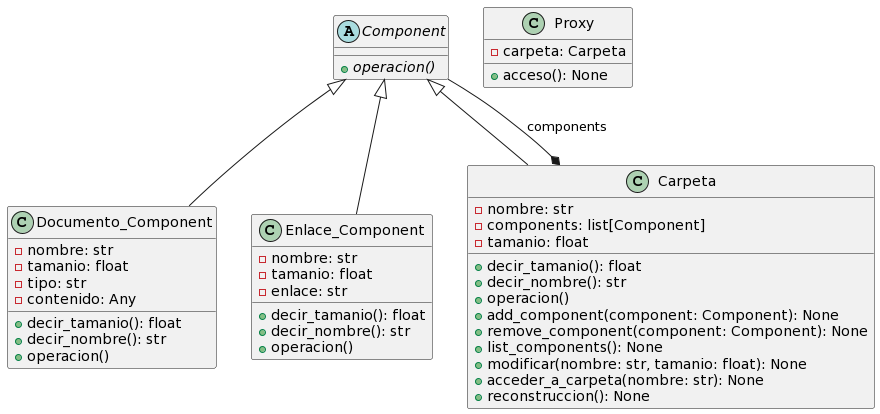

The diagram above was rendered by PlantUML. Its source (embedded in the PNG):
@startuml
abstract class Component {
    {abstract} +operacion()
}

class Documento_Component {
    -nombre: str
    -tamanio: float
    -tipo: str
    -contenido: Any
    +decir_tamanio(): float
    +decir_nombre(): str
    +operacion()
}

class Enlace_Component {
    -nombre: str
    -tamanio: float
    -enlace: str
    +decir_tamanio(): float
    +decir_nombre(): str
    +operacion()
}

class Carpeta {
    -nombre: str
    -components: list[Component]
    -tamanio: float
    +decir_tamanio(): float
    +decir_nombre(): str
    +operacion()
    +add_component(component: Component): None
    +remove_component(component: Component): None
    +list_components(): None
    +modificar(nombre: str, tamanio: float): None
    +acceder_a_carpeta(nombre: str): None
    +reconstruccion(): None
}

class Proxy {
    -carpeta: Carpeta
    +acceso(): None
}

Component <|-- Documento_Component
Component <|-- Enlace_Component
Component <|-- Carpeta

Carpeta *-- Component : components
@enduml